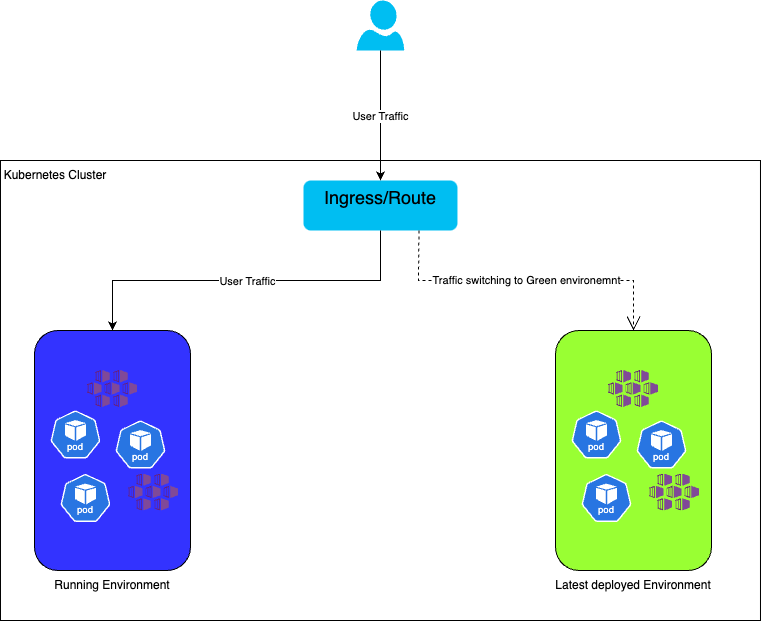

The diagram above was exported from draw.io. Its source (the exported page's mxGraphModel, read from the mxfile embedded in the PNG):
<mxGraphModel dx="1434" dy="761" grid="1" gridSize="10" guides="1" tooltips="1" connect="1" arrows="1" fold="1" page="1" pageScale="1" pageWidth="850" pageHeight="1100" math="0" shadow="0">
  <root>
    <mxCell id="0" />
    <mxCell id="1" parent="0" />
    <mxCell id="_QrkauzEEDV8WykTjSR6-2" value="" style="rounded=0;whiteSpace=wrap;html=1;align=left;" vertex="1" parent="1">
      <mxGeometry x="44.98" y="320" width="760" height="460" as="geometry" />
    </mxCell>
    <mxCell id="_QrkauzEEDV8WykTjSR6-16" value="Kubernetes Cluster" style="text;html=1;strokeColor=none;fillColor=none;align=center;verticalAlign=middle;whiteSpace=wrap;rounded=0;" vertex="1" parent="1">
      <mxGeometry x="44.980000000000004" y="320" width="110" height="30" as="geometry" />
    </mxCell>
    <mxCell id="_QrkauzEEDV8WykTjSR6-17" value="" style="verticalLabelPosition=bottom;html=1;verticalAlign=top;align=center;strokeColor=none;fillColor=#00BEF2;shape=mxgraph.azure.user;" vertex="1" parent="1">
      <mxGeometry x="401.23" y="160" width="47.5" height="50" as="geometry" />
    </mxCell>
    <mxCell id="_QrkauzEEDV8WykTjSR6-18" value="&lt;div style=&quot;&quot;&gt;&lt;span style=&quot;background-color: initial; font-size: 18px;&quot;&gt;Ingress/Route&lt;/span&gt;&lt;/div&gt;" style="rounded=1;whiteSpace=wrap;html=1;verticalAlign=top;fillColor=#00BEF2;strokeColor=none;align=center;" vertex="1" parent="1">
      <mxGeometry x="348" y="340" width="153.96" height="50" as="geometry" />
    </mxCell>
    <mxCell id="_QrkauzEEDV8WykTjSR6-21" value="" style="rounded=1;whiteSpace=wrap;html=1;fillColor=#3333FF;" vertex="1" parent="1">
      <mxGeometry x="78.98" y="490" width="156" height="240" as="geometry" />
    </mxCell>
    <mxCell id="_QrkauzEEDV8WykTjSR6-22" value="" style="aspect=fixed;sketch=0;html=1;dashed=0;whitespace=wrap;fillColor=#2875E2;strokeColor=#ffffff;points=[[0.005,0.63,0],[0.1,0.2,0],[0.9,0.2,0],[0.5,0,0],[0.995,0.63,0],[0.72,0.99,0],[0.5,1,0],[0.28,0.99,0]];shape=mxgraph.kubernetes.icon2;kubernetesLabel=1;prIcon=pod" vertex="1" parent="1">
      <mxGeometry x="94.98" y="570" width="50" height="48" as="geometry" />
    </mxCell>
    <mxCell id="_QrkauzEEDV8WykTjSR6-24" value="" style="aspect=fixed;sketch=0;html=1;dashed=0;whitespace=wrap;fillColor=#2875E2;strokeColor=#ffffff;points=[[0.005,0.63,0],[0.1,0.2,0],[0.9,0.2,0],[0.5,0,0],[0.995,0.63,0],[0.72,0.99,0],[0.5,1,0],[0.28,0.99,0]];shape=mxgraph.kubernetes.icon2;kubernetesLabel=1;prIcon=pod" vertex="1" parent="1">
      <mxGeometry x="160" y="580" width="50" height="48" as="geometry" />
    </mxCell>
    <mxCell id="_QrkauzEEDV8WykTjSR6-25" value="" style="aspect=fixed;sketch=0;html=1;dashed=0;whitespace=wrap;fillColor=#2875E2;strokeColor=#ffffff;points=[[0.005,0.63,0],[0.1,0.2,0],[0.9,0.2,0],[0.5,0,0],[0.995,0.63,0],[0.72,0.99,0],[0.5,1,0],[0.28,0.99,0]];shape=mxgraph.kubernetes.icon2;kubernetesLabel=1;prIcon=pod" vertex="1" parent="1">
      <mxGeometry x="104.98000000000002" y="633.5" width="50" height="48" as="geometry" />
    </mxCell>
    <mxCell id="_QrkauzEEDV8WykTjSR6-26" value="" style="image;sketch=0;aspect=fixed;html=1;points=[];align=center;fontSize=12;image=img/lib/mscae/Kubernetes_Services.svg;" vertex="1" parent="1">
      <mxGeometry x="131.98000000000002" y="530" width="50" height="37" as="geometry" />
    </mxCell>
    <mxCell id="_QrkauzEEDV8WykTjSR6-27" value="" style="image;sketch=0;aspect=fixed;html=1;points=[];align=center;fontSize=12;image=img/lib/mscae/Kubernetes_Services.svg;" vertex="1" parent="1">
      <mxGeometry x="172.98000000000002" y="633.5" width="50" height="37" as="geometry" />
    </mxCell>
    <mxCell id="_QrkauzEEDV8WykTjSR6-36" value="" style="rounded=1;whiteSpace=wrap;html=1;fillColor=#99FF33;" vertex="1" parent="1">
      <mxGeometry x="600" y="490" width="156" height="240" as="geometry" />
    </mxCell>
    <mxCell id="_QrkauzEEDV8WykTjSR6-37" value="" style="aspect=fixed;sketch=0;html=1;dashed=0;whitespace=wrap;fillColor=#2875E2;strokeColor=#ffffff;points=[[0.005,0.63,0],[0.1,0.2,0],[0.9,0.2,0],[0.5,0,0],[0.995,0.63,0],[0.72,0.99,0],[0.5,1,0],[0.28,0.99,0]];shape=mxgraph.kubernetes.icon2;kubernetesLabel=1;prIcon=pod" vertex="1" parent="1">
      <mxGeometry x="616" y="570" width="50" height="48" as="geometry" />
    </mxCell>
    <mxCell id="_QrkauzEEDV8WykTjSR6-39" value="" style="aspect=fixed;sketch=0;html=1;dashed=0;whitespace=wrap;fillColor=#2875E2;strokeColor=#ffffff;points=[[0.005,0.63,0],[0.1,0.2,0],[0.9,0.2,0],[0.5,0,0],[0.995,0.63,0],[0.72,0.99,0],[0.5,1,0],[0.28,0.99,0]];shape=mxgraph.kubernetes.icon2;kubernetesLabel=1;prIcon=pod" vertex="1" parent="1">
      <mxGeometry x="681.02" y="580" width="50" height="48" as="geometry" />
    </mxCell>
    <mxCell id="_QrkauzEEDV8WykTjSR6-40" value="" style="aspect=fixed;sketch=0;html=1;dashed=0;whitespace=wrap;fillColor=#2875E2;strokeColor=#ffffff;points=[[0.005,0.63,0],[0.1,0.2,0],[0.9,0.2,0],[0.5,0,0],[0.995,0.63,0],[0.72,0.99,0],[0.5,1,0],[0.28,0.99,0]];shape=mxgraph.kubernetes.icon2;kubernetesLabel=1;prIcon=pod" vertex="1" parent="1">
      <mxGeometry x="626" y="633.5" width="50" height="48" as="geometry" />
    </mxCell>
    <mxCell id="_QrkauzEEDV8WykTjSR6-41" value="" style="image;sketch=0;aspect=fixed;html=1;points=[];align=center;fontSize=12;image=img/lib/mscae/Kubernetes_Services.svg;" vertex="1" parent="1">
      <mxGeometry x="653" y="530" width="50" height="37" as="geometry" />
    </mxCell>
    <mxCell id="_QrkauzEEDV8WykTjSR6-42" value="" style="image;sketch=0;aspect=fixed;html=1;points=[];align=center;fontSize=12;image=img/lib/mscae/Kubernetes_Services.svg;" vertex="1" parent="1">
      <mxGeometry x="694" y="633.5" width="50" height="37" as="geometry" />
    </mxCell>
    <mxCell id="_QrkauzEEDV8WykTjSR6-43" value="" style="endArrow=classic;html=1;rounded=0;entryX=0.5;entryY=0;entryDx=0;entryDy=0;exitX=0.5;exitY=1;exitDx=0;exitDy=0;" edge="1" parent="1" source="_QrkauzEEDV8WykTjSR6-18" target="_QrkauzEEDV8WykTjSR6-21">
      <mxGeometry relative="1" as="geometry">
        <mxPoint x="370" y="450" as="sourcePoint" />
        <mxPoint x="470" y="450" as="targetPoint" />
        <Array as="points">
          <mxPoint x="425" y="440" />
          <mxPoint x="157" y="440" />
        </Array>
      </mxGeometry>
    </mxCell>
    <mxCell id="_QrkauzEEDV8WykTjSR6-44" value="User Traffic" style="edgeLabel;resizable=0;html=1;align=center;verticalAlign=middle;" connectable="0" vertex="1" parent="_QrkauzEEDV8WykTjSR6-43">
      <mxGeometry relative="1" as="geometry" />
    </mxCell>
    <mxCell id="_QrkauzEEDV8WykTjSR6-45" value="Traffic switching to Green environemnt" style="endArrow=open;endSize=12;dashed=1;html=1;rounded=0;entryX=0.5;entryY=0;entryDx=0;entryDy=0;exitX=0.75;exitY=1;exitDx=0;exitDy=0;" edge="1" parent="1" source="_QrkauzEEDV8WykTjSR6-18" target="_QrkauzEEDV8WykTjSR6-36">
      <mxGeometry width="160" relative="1" as="geometry">
        <mxPoint x="340" y="450" as="sourcePoint" />
        <mxPoint x="500" y="450" as="targetPoint" />
        <Array as="points">
          <mxPoint x="463" y="440" />
          <mxPoint x="678" y="440" />
        </Array>
      </mxGeometry>
    </mxCell>
    <mxCell id="_QrkauzEEDV8WykTjSR6-46" value="Running Environment" style="text;html=1;strokeColor=none;fillColor=none;align=center;verticalAlign=middle;whiteSpace=wrap;rounded=0;" vertex="1" parent="1">
      <mxGeometry x="72.97" y="730" width="168.02" height="30" as="geometry" />
    </mxCell>
    <mxCell id="_QrkauzEEDV8WykTjSR6-47" value="Latest deployed&amp;nbsp;Environment" style="text;html=1;strokeColor=none;fillColor=none;align=center;verticalAlign=middle;whiteSpace=wrap;rounded=0;" vertex="1" parent="1">
      <mxGeometry x="593.99" y="730" width="168.02" height="30" as="geometry" />
    </mxCell>
    <mxCell id="_QrkauzEEDV8WykTjSR6-48" value="" style="endArrow=classic;html=1;rounded=0;exitX=0.5;exitY=1;exitDx=0;exitDy=0;exitPerimeter=0;entryX=0.5;entryY=0;entryDx=0;entryDy=0;" edge="1" parent="1" source="_QrkauzEEDV8WykTjSR6-17" target="_QrkauzEEDV8WykTjSR6-18">
      <mxGeometry relative="1" as="geometry">
        <mxPoint x="340" y="480" as="sourcePoint" />
        <mxPoint x="500" y="480" as="targetPoint" />
      </mxGeometry>
    </mxCell>
    <mxCell id="_QrkauzEEDV8WykTjSR6-49" value="User Traffic" style="edgeLabel;resizable=0;html=1;align=center;verticalAlign=middle;" connectable="0" vertex="1" parent="_QrkauzEEDV8WykTjSR6-48">
      <mxGeometry relative="1" as="geometry" />
    </mxCell>
  </root>
</mxGraphModel>